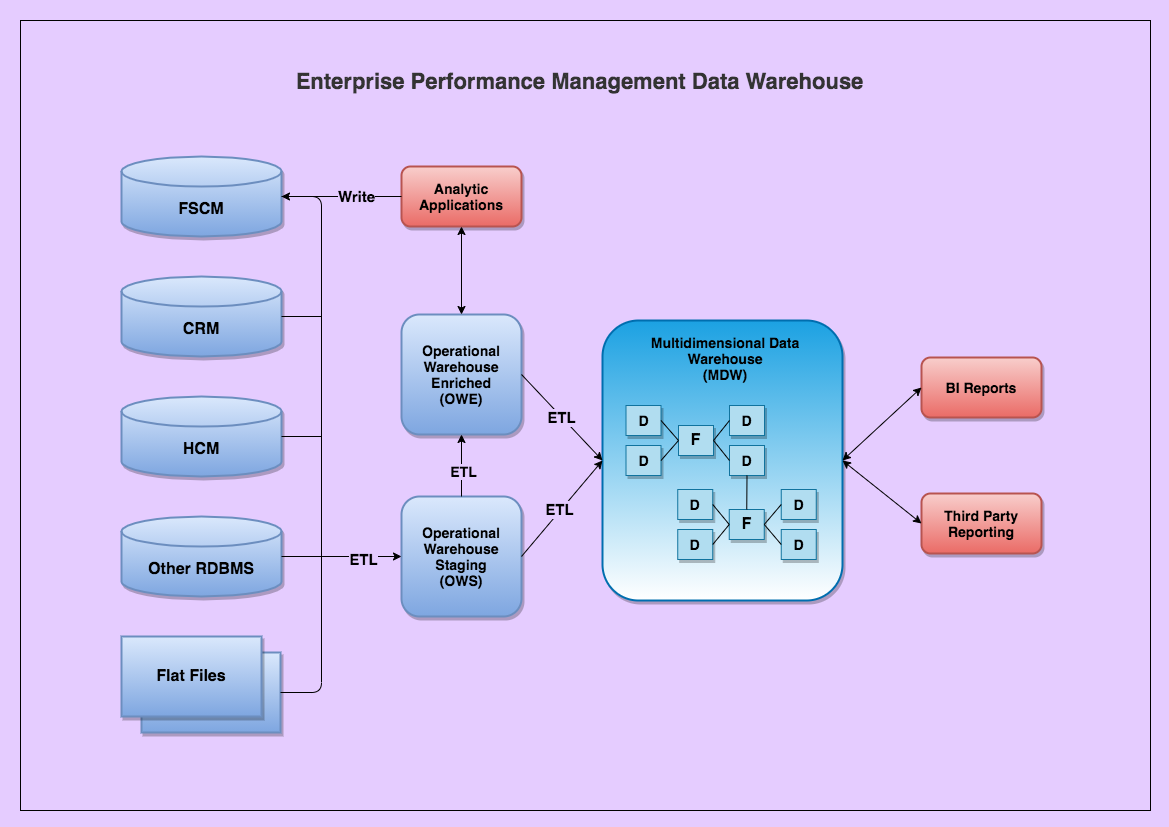

The diagram above was exported from draw.io. Its source (the exported page's mxGraphModel, read from the mxfile embedded in the PNG):
<mxGraphModel dx="932" dy="711" grid="1" gridSize="10" guides="1" tooltips="1" connect="1" arrows="1" fold="1" page="1" pageScale="1" pageWidth="1169" pageHeight="827" background="#E5CCFF" math="0" shadow="0">
  <root>
    <mxCell id="0" />
    <mxCell id="1" parent="0" />
    <mxCell id="nOKokWu1raz1V95Y4Z3x-3" value="" style="rounded=0;whiteSpace=wrap;html=1;shadow=0;sketch=0;gradientDirection=south;fillColor=#E5CCFF;strokeWidth=1;" parent="1" vertex="1">
      <mxGeometry x="20" y="20" width="1130" height="790" as="geometry" />
    </mxCell>
    <mxCell id="MRYIhH40DGVUA-cLoHY7-7" value="" style="rounded=0;whiteSpace=wrap;html=1;fillColor=#dae8fc;strokeColor=#6c8ebf;gradientColor=#7ea6e0;shadow=1;strokeWidth=2;" parent="1" vertex="1">
      <mxGeometry x="141" y="652" width="139" height="80" as="geometry" />
    </mxCell>
    <mxCell id="MRYIhH40DGVUA-cLoHY7-3" value="&lt;b&gt;&lt;font style=&quot;font-size: 16px&quot;&gt;FSCM&lt;/font&gt;&lt;/b&gt;" style="shape=cylinder3;whiteSpace=wrap;html=1;boundedLbl=1;backgroundOutline=1;size=15;fillColor=#dae8fc;strokeColor=#6c8ebf;gradientColor=#7ea6e0;shadow=1;strokeWidth=2;" parent="1" vertex="1">
      <mxGeometry x="121" y="156" width="160" height="80" as="geometry" />
    </mxCell>
    <mxCell id="MRYIhH40DGVUA-cLoHY7-4" value="&lt;b&gt;&lt;font style=&quot;font-size: 16px&quot;&gt;CRM&lt;/font&gt;&lt;/b&gt;" style="shape=cylinder3;whiteSpace=wrap;html=1;boundedLbl=1;backgroundOutline=1;size=15;fillColor=#dae8fc;strokeColor=#6c8ebf;gradientColor=#7ea6e0;sketch=0;shadow=1;strokeWidth=2;" parent="1" vertex="1">
      <mxGeometry x="121" y="276" width="160" height="80" as="geometry" />
    </mxCell>
    <mxCell id="MRYIhH40DGVUA-cLoHY7-5" value="&lt;b&gt;&lt;font style=&quot;font-size: 16px&quot;&gt;HCM&lt;/font&gt;&lt;/b&gt;" style="shape=cylinder3;whiteSpace=wrap;html=1;boundedLbl=1;backgroundOutline=1;size=15;fillColor=#dae8fc;strokeColor=#6c8ebf;gradientColor=#7ea6e0;shadow=1;strokeWidth=2;" parent="1" vertex="1">
      <mxGeometry x="121" y="396" width="160" height="80" as="geometry" />
    </mxCell>
    <mxCell id="MRYIhH40DGVUA-cLoHY7-6" value="&lt;b&gt;&lt;font style=&quot;font-size: 16px&quot;&gt;Other RDBMS&lt;/font&gt;&lt;/b&gt;" style="shape=cylinder3;whiteSpace=wrap;html=1;boundedLbl=1;backgroundOutline=1;size=15;fillColor=#dae8fc;strokeColor=#6c8ebf;gradientColor=#7ea6e0;shadow=1;strokeWidth=2;" parent="1" vertex="1">
      <mxGeometry x="121" y="516" width="160" height="80" as="geometry" />
    </mxCell>
    <mxCell id="MRYIhH40DGVUA-cLoHY7-8" value="&lt;b&gt;&lt;font style=&quot;font-size: 16px&quot;&gt;Flat Files&lt;/font&gt;&lt;/b&gt;" style="rounded=0;whiteSpace=wrap;html=1;fillColor=#dae8fc;strokeColor=#6c8ebf;gradientColor=#7ea6e0;shadow=1;strokeWidth=2;" parent="1" vertex="1">
      <mxGeometry x="121" y="636" width="140" height="80" as="geometry" />
    </mxCell>
    <mxCell id="MRYIhH40DGVUA-cLoHY7-10" value="&lt;b&gt;&lt;font style=&quot;font-size: 14px&quot;&gt;Operational Warehouse Enriched&lt;br&gt;(OWE)&lt;br&gt;&lt;/font&gt;&lt;/b&gt;" style="rounded=1;whiteSpace=wrap;html=1;fillColor=#dae8fc;strokeColor=#6c8ebf;gradientColor=#7ea6e0;shadow=1;strokeWidth=2;" parent="1" vertex="1">
      <mxGeometry x="401" y="314" width="120" height="120" as="geometry" />
    </mxCell>
    <mxCell id="MRYIhH40DGVUA-cLoHY7-11" value="&lt;b&gt;&lt;font style=&quot;font-size: 14px&quot;&gt;Operational Warehouse Staging&lt;br&gt;(OWS)&lt;br&gt;&lt;/font&gt;&lt;/b&gt;" style="rounded=1;whiteSpace=wrap;html=1;fillColor=#dae8fc;strokeColor=#6c8ebf;gradientColor=#7ea6e0;shadow=1;strokeWidth=2;" parent="1" vertex="1">
      <mxGeometry x="401" y="496" width="120" height="120" as="geometry" />
    </mxCell>
    <mxCell id="MRYIhH40DGVUA-cLoHY7-12" value="&lt;b&gt;&lt;font style=&quot;font-size: 14px&quot;&gt;&lt;br&gt;&lt;/font&gt;&lt;/b&gt;" style="rounded=1;whiteSpace=wrap;html=1;fillColor=#1ba1e2;strokeColor=#006EAF;shadow=1;fontColor=#ffffff;gradientDirection=south;gradientColor=#ffffff;strokeWidth=2;" parent="1" vertex="1">
      <mxGeometry x="602" y="320" width="240" height="280" as="geometry" />
    </mxCell>
    <mxCell id="MRYIhH40DGVUA-cLoHY7-23" value="" style="endArrow=none;html=1;exitX=1;exitY=0.5;exitDx=0;exitDy=0;exitPerimeter=0;" parent="1" source="MRYIhH40DGVUA-cLoHY7-4" edge="1">
      <mxGeometry width="50" height="50" relative="1" as="geometry">
        <mxPoint x="351" y="276" as="sourcePoint" />
        <mxPoint x="321" y="316" as="targetPoint" />
      </mxGeometry>
    </mxCell>
    <mxCell id="MRYIhH40DGVUA-cLoHY7-24" value="" style="endArrow=none;html=1;exitX=1;exitY=0.5;exitDx=0;exitDy=0;exitPerimeter=0;" parent="1" source="MRYIhH40DGVUA-cLoHY7-5" edge="1">
      <mxGeometry width="50" height="50" relative="1" as="geometry">
        <mxPoint x="291" y="326" as="sourcePoint" />
        <mxPoint x="321" y="436" as="targetPoint" />
      </mxGeometry>
    </mxCell>
    <mxCell id="MRYIhH40DGVUA-cLoHY7-25" value="" style="endArrow=none;html=1;exitX=1;exitY=0.5;exitDx=0;exitDy=0;exitPerimeter=0;" parent="1" source="MRYIhH40DGVUA-cLoHY7-6" edge="1">
      <mxGeometry width="50" height="50" relative="1" as="geometry">
        <mxPoint x="291" y="446" as="sourcePoint" />
        <mxPoint x="321" y="556" as="targetPoint" />
      </mxGeometry>
    </mxCell>
    <mxCell id="MRYIhH40DGVUA-cLoHY7-27" value="" style="endArrow=none;html=1;" parent="1" edge="1">
      <mxGeometry width="50" height="50" relative="1" as="geometry">
        <mxPoint x="321" y="436" as="sourcePoint" />
        <mxPoint x="321" y="436" as="targetPoint" />
      </mxGeometry>
    </mxCell>
    <mxCell id="MRYIhH40DGVUA-cLoHY7-29" value="" style="endArrow=none;html=1;edgeStyle=orthogonalEdgeStyle;exitX=1;exitY=0.5;exitDx=0;exitDy=0;exitPerimeter=0;entryX=1;entryY=0.5;entryDx=0;entryDy=0;" parent="1" source="MRYIhH40DGVUA-cLoHY7-3" target="MRYIhH40DGVUA-cLoHY7-7" edge="1">
      <mxGeometry width="50" height="50" relative="1" as="geometry">
        <mxPoint x="361" y="496" as="sourcePoint" />
        <mxPoint x="301" y="656" as="targetPoint" />
        <Array as="points">
          <mxPoint x="321" y="196" />
          <mxPoint x="321" y="692" />
        </Array>
      </mxGeometry>
    </mxCell>
    <mxCell id="MRYIhH40DGVUA-cLoHY7-31" value="" style="endArrow=classic;html=1;entryX=0;entryY=0.5;entryDx=0;entryDy=0;" parent="1" target="MRYIhH40DGVUA-cLoHY7-11" edge="1">
      <mxGeometry width="50" height="50" relative="1" as="geometry">
        <mxPoint x="321" y="556" as="sourcePoint" />
        <mxPoint x="401" y="556" as="targetPoint" />
      </mxGeometry>
    </mxCell>
    <mxCell id="MRYIhH40DGVUA-cLoHY7-84" value="&lt;b&gt;&lt;font style=&quot;font-size: 15px&quot;&gt;ETL&lt;/font&gt;&lt;/b&gt;" style="edgeLabel;html=1;align=center;verticalAlign=middle;resizable=0;points=[];labelBackgroundColor=#E5CCFF;" parent="MRYIhH40DGVUA-cLoHY7-31" vertex="1" connectable="0">
      <mxGeometry x="0.025" y="-2" relative="1" as="geometry">
        <mxPoint as="offset" />
      </mxGeometry>
    </mxCell>
    <mxCell id="MRYIhH40DGVUA-cLoHY7-35" value="" style="endArrow=classic;html=1;exitX=0.5;exitY=0;exitDx=0;exitDy=0;entryX=0.5;entryY=1;entryDx=0;entryDy=0;" parent="1" source="MRYIhH40DGVUA-cLoHY7-11" target="MRYIhH40DGVUA-cLoHY7-10" edge="1">
      <mxGeometry width="50" height="50" relative="1" as="geometry">
        <mxPoint x="471" y="490" as="sourcePoint" />
        <mxPoint x="521" y="440" as="targetPoint" />
      </mxGeometry>
    </mxCell>
    <mxCell id="MRYIhH40DGVUA-cLoHY7-38" value="&lt;b&gt;&lt;font style=&quot;font-size: 14px&quot;&gt;ETL&lt;/font&gt;&lt;/b&gt;" style="edgeLabel;html=1;align=center;verticalAlign=middle;resizable=0;points=[];labelBackgroundColor=#E5CCFF;" parent="MRYIhH40DGVUA-cLoHY7-35" vertex="1" connectable="0">
      <mxGeometry x="-0.15" y="-1" relative="1" as="geometry">
        <mxPoint as="offset" />
      </mxGeometry>
    </mxCell>
    <mxCell id="MRYIhH40DGVUA-cLoHY7-41" value="&lt;b&gt;&lt;font style=&quot;font-size: 14px&quot;&gt;D&lt;/font&gt;&lt;/b&gt;" style="rounded=0;whiteSpace=wrap;html=1;shadow=1;sketch=0;fillColor=#b1ddf0;strokeColor=#10739e;" parent="1" vertex="1">
      <mxGeometry x="625.5" y="405" width="35" height="30" as="geometry" />
    </mxCell>
    <mxCell id="MRYIhH40DGVUA-cLoHY7-43" value="&lt;b style=&quot;font-size: 14px&quot;&gt;&lt;font style=&quot;font-size: 14px&quot;&gt;Multidimensional Data Warehouse&lt;br&gt;(MDW)&lt;br&gt;&lt;/font&gt;&lt;/b&gt;" style="text;html=1;strokeColor=none;fillColor=none;align=center;verticalAlign=middle;whiteSpace=wrap;rounded=0;shadow=1;sketch=0;" parent="1" vertex="1">
      <mxGeometry x="645.5" y="348" width="157.5" height="20" as="geometry" />
    </mxCell>
    <mxCell id="MRYIhH40DGVUA-cLoHY7-45" value="&lt;b&gt;&lt;font style=&quot;font-size: 14px&quot;&gt;D&lt;/font&gt;&lt;/b&gt;" style="rounded=0;whiteSpace=wrap;html=1;shadow=1;sketch=0;fillColor=#b1ddf0;strokeColor=#10739e;" parent="1" vertex="1">
      <mxGeometry x="729" y="405" width="35" height="30" as="geometry" />
    </mxCell>
    <mxCell id="MRYIhH40DGVUA-cLoHY7-46" value="&lt;b&gt;&lt;font style=&quot;font-size: 14px&quot;&gt;D&lt;/font&gt;&lt;/b&gt;" style="rounded=0;whiteSpace=wrap;html=1;shadow=1;sketch=0;fillColor=#b1ddf0;strokeColor=#10739e;" parent="1" vertex="1">
      <mxGeometry x="625.5" y="445" width="35" height="30" as="geometry" />
    </mxCell>
    <mxCell id="MRYIhH40DGVUA-cLoHY7-47" value="&lt;b&gt;&lt;font style=&quot;font-size: 14px&quot;&gt;D&lt;/font&gt;&lt;/b&gt;" style="rounded=0;whiteSpace=wrap;html=1;shadow=1;sketch=0;fillColor=#b1ddf0;strokeColor=#10739e;" parent="1" vertex="1">
      <mxGeometry x="729" y="445" width="35" height="30" as="geometry" />
    </mxCell>
    <mxCell id="MRYIhH40DGVUA-cLoHY7-48" value="&lt;b&gt;&lt;font style=&quot;font-size: 16px&quot;&gt;F&lt;/font&gt;&lt;/b&gt;" style="rounded=0;whiteSpace=wrap;html=1;shadow=1;sketch=0;fillColor=#b1ddf0;strokeColor=#10739e;" parent="1" vertex="1">
      <mxGeometry x="678" y="425" width="35" height="30" as="geometry" />
    </mxCell>
    <mxCell id="MRYIhH40DGVUA-cLoHY7-54" value="" style="endArrow=none;html=1;entryX=1;entryY=0.5;entryDx=0;entryDy=0;exitX=0;exitY=0.5;exitDx=0;exitDy=0;" parent="1" source="MRYIhH40DGVUA-cLoHY7-48" target="MRYIhH40DGVUA-cLoHY7-41" edge="1">
      <mxGeometry width="50" height="50" relative="1" as="geometry">
        <mxPoint x="513" y="450" as="sourcePoint" />
        <mxPoint x="563" y="400" as="targetPoint" />
      </mxGeometry>
    </mxCell>
    <mxCell id="MRYIhH40DGVUA-cLoHY7-55" value="" style="endArrow=none;html=1;exitX=1;exitY=0.5;exitDx=0;exitDy=0;entryX=0;entryY=0.5;entryDx=0;entryDy=0;" parent="1" source="MRYIhH40DGVUA-cLoHY7-46" target="MRYIhH40DGVUA-cLoHY7-48" edge="1">
      <mxGeometry width="50" height="50" relative="1" as="geometry">
        <mxPoint x="513" y="450" as="sourcePoint" />
        <mxPoint x="563" y="400" as="targetPoint" />
      </mxGeometry>
    </mxCell>
    <mxCell id="MRYIhH40DGVUA-cLoHY7-56" value="" style="endArrow=none;html=1;entryX=1;entryY=0.5;entryDx=0;entryDy=0;exitX=0;exitY=0.5;exitDx=0;exitDy=0;" parent="1" source="MRYIhH40DGVUA-cLoHY7-45" target="MRYIhH40DGVUA-cLoHY7-48" edge="1">
      <mxGeometry width="50" height="50" relative="1" as="geometry">
        <mxPoint x="613" y="710" as="sourcePoint" />
        <mxPoint x="663" y="660" as="targetPoint" />
      </mxGeometry>
    </mxCell>
    <mxCell id="MRYIhH40DGVUA-cLoHY7-57" value="" style="endArrow=none;html=1;exitX=1;exitY=0.5;exitDx=0;exitDy=0;entryX=0;entryY=0.5;entryDx=0;entryDy=0;" parent="1" source="MRYIhH40DGVUA-cLoHY7-48" target="MRYIhH40DGVUA-cLoHY7-47" edge="1">
      <mxGeometry width="50" height="50" relative="1" as="geometry">
        <mxPoint x="513" y="450" as="sourcePoint" />
        <mxPoint x="563" y="400" as="targetPoint" />
      </mxGeometry>
    </mxCell>
    <mxCell id="MRYIhH40DGVUA-cLoHY7-58" value="&lt;b&gt;&lt;font style=&quot;font-size: 14px&quot;&gt;D&lt;/font&gt;&lt;/b&gt;" style="rounded=0;whiteSpace=wrap;html=1;shadow=1;sketch=0;fillColor=#b1ddf0;strokeColor=#10739e;" parent="1" vertex="1">
      <mxGeometry x="677.25" y="489" width="35" height="30" as="geometry" />
    </mxCell>
    <mxCell id="MRYIhH40DGVUA-cLoHY7-59" value="&lt;b&gt;&lt;font style=&quot;font-size: 14px&quot;&gt;D&lt;/font&gt;&lt;/b&gt;" style="rounded=0;whiteSpace=wrap;html=1;shadow=1;sketch=0;fillColor=#b1ddf0;strokeColor=#10739e;" parent="1" vertex="1">
      <mxGeometry x="780.75" y="489" width="35" height="30" as="geometry" />
    </mxCell>
    <mxCell id="MRYIhH40DGVUA-cLoHY7-60" value="&lt;b&gt;&lt;font style=&quot;font-size: 14px&quot;&gt;D&lt;/font&gt;&lt;/b&gt;" style="rounded=0;whiteSpace=wrap;html=1;shadow=1;sketch=0;fillColor=#b1ddf0;strokeColor=#10739e;" parent="1" vertex="1">
      <mxGeometry x="677.25" y="529" width="35" height="30" as="geometry" />
    </mxCell>
    <mxCell id="MRYIhH40DGVUA-cLoHY7-61" value="&lt;b&gt;&lt;font style=&quot;font-size: 14px&quot;&gt;D&lt;/font&gt;&lt;/b&gt;" style="rounded=0;whiteSpace=wrap;html=1;shadow=1;sketch=0;fillColor=#b1ddf0;strokeColor=#10739e;" parent="1" vertex="1">
      <mxGeometry x="780.75" y="529" width="35" height="30" as="geometry" />
    </mxCell>
    <mxCell id="MRYIhH40DGVUA-cLoHY7-62" value="&lt;b&gt;&lt;font style=&quot;font-size: 16px&quot;&gt;F&lt;/font&gt;&lt;/b&gt;" style="rounded=0;whiteSpace=wrap;html=1;shadow=1;sketch=0;fillColor=#b1ddf0;strokeColor=#10739e;" parent="1" vertex="1">
      <mxGeometry x="728.75" y="509" width="35" height="30" as="geometry" />
    </mxCell>
    <mxCell id="MRYIhH40DGVUA-cLoHY7-63" value="" style="endArrow=none;html=1;entryX=1;entryY=0.5;entryDx=0;entryDy=0;exitX=0;exitY=0.5;exitDx=0;exitDy=0;" parent="1" source="MRYIhH40DGVUA-cLoHY7-62" target="MRYIhH40DGVUA-cLoHY7-58" edge="1">
      <mxGeometry width="50" height="50" relative="1" as="geometry">
        <mxPoint x="663" y="610" as="sourcePoint" />
        <mxPoint x="713" y="560" as="targetPoint" />
      </mxGeometry>
    </mxCell>
    <mxCell id="MRYIhH40DGVUA-cLoHY7-64" value="" style="endArrow=none;html=1;entryX=1;entryY=0.5;entryDx=0;entryDy=0;exitX=0;exitY=0.5;exitDx=0;exitDy=0;" parent="1" source="MRYIhH40DGVUA-cLoHY7-62" target="MRYIhH40DGVUA-cLoHY7-60" edge="1">
      <mxGeometry width="50" height="50" relative="1" as="geometry">
        <mxPoint x="713" y="731" as="sourcePoint" />
        <mxPoint x="745" y="550" as="targetPoint" />
      </mxGeometry>
    </mxCell>
    <mxCell id="MRYIhH40DGVUA-cLoHY7-65" value="" style="endArrow=none;html=1;entryX=1;entryY=0.5;entryDx=0;entryDy=0;exitX=0;exitY=0.5;exitDx=0;exitDy=0;" parent="1" source="MRYIhH40DGVUA-cLoHY7-59" target="MRYIhH40DGVUA-cLoHY7-62" edge="1">
      <mxGeometry width="50" height="50" relative="1" as="geometry">
        <mxPoint x="513" y="450" as="sourcePoint" />
        <mxPoint x="563" y="400" as="targetPoint" />
      </mxGeometry>
    </mxCell>
    <mxCell id="MRYIhH40DGVUA-cLoHY7-66" value="" style="endArrow=none;html=1;entryX=1;entryY=0.5;entryDx=0;entryDy=0;exitX=0;exitY=0.5;exitDx=0;exitDy=0;" parent="1" source="MRYIhH40DGVUA-cLoHY7-61" target="MRYIhH40DGVUA-cLoHY7-62" edge="1">
      <mxGeometry width="50" height="50" relative="1" as="geometry">
        <mxPoint x="573" y="690" as="sourcePoint" />
        <mxPoint x="623" y="640" as="targetPoint" />
      </mxGeometry>
    </mxCell>
    <mxCell id="MRYIhH40DGVUA-cLoHY7-67" value="" style="endArrow=none;html=1;entryX=0.5;entryY=1;entryDx=0;entryDy=0;exitX=0.5;exitY=0;exitDx=0;exitDy=0;" parent="1" source="MRYIhH40DGVUA-cLoHY7-62" target="MRYIhH40DGVUA-cLoHY7-47" edge="1">
      <mxGeometry width="50" height="50" relative="1" as="geometry">
        <mxPoint x="623" y="720" as="sourcePoint" />
        <mxPoint x="673" y="670" as="targetPoint" />
      </mxGeometry>
    </mxCell>
    <mxCell id="MRYIhH40DGVUA-cLoHY7-71" value="&lt;b&gt;&lt;font style=&quot;font-size: 14px&quot;&gt;BI Reports&lt;/font&gt;&lt;/b&gt;" style="rounded=1;whiteSpace=wrap;html=1;shadow=1;sketch=0;fillColor=#f8cecc;strokeColor=#b85450;gradientColor=#ea6b66;strokeWidth=2;" parent="1" vertex="1">
      <mxGeometry x="921" y="357" width="120" height="60" as="geometry" />
    </mxCell>
    <mxCell id="MRYIhH40DGVUA-cLoHY7-72" value="&lt;b&gt;&lt;font style=&quot;font-size: 14px&quot;&gt;Third Party Reporting&lt;/font&gt;&lt;/b&gt;" style="rounded=1;whiteSpace=wrap;html=1;shadow=1;sketch=0;fillColor=#f8cecc;strokeColor=#b85450;gradientColor=#ea6b66;strokeWidth=2;" parent="1" vertex="1">
      <mxGeometry x="921" y="493" width="120" height="60" as="geometry" />
    </mxCell>
    <mxCell id="MRYIhH40DGVUA-cLoHY7-73" value="&lt;b&gt;&lt;font style=&quot;font-size: 14px&quot;&gt;Analytic Applications&lt;/font&gt;&lt;/b&gt;" style="rounded=1;whiteSpace=wrap;html=1;shadow=1;sketch=0;fillColor=#f8cecc;strokeColor=#b85450;gradientColor=#ea6b66;strokeWidth=2;" parent="1" vertex="1">
      <mxGeometry x="401" y="166" width="120" height="60" as="geometry" />
    </mxCell>
    <mxCell id="MRYIhH40DGVUA-cLoHY7-74" value="" style="endArrow=classic;startArrow=classic;html=1;entryX=0.5;entryY=1;entryDx=0;entryDy=0;exitX=0.5;exitY=0;exitDx=0;exitDy=0;" parent="1" source="MRYIhH40DGVUA-cLoHY7-10" target="MRYIhH40DGVUA-cLoHY7-73" edge="1">
      <mxGeometry width="50" height="50" relative="1" as="geometry">
        <mxPoint x="691" y="268" as="sourcePoint" />
        <mxPoint x="741" y="218" as="targetPoint" />
      </mxGeometry>
    </mxCell>
    <mxCell id="MRYIhH40DGVUA-cLoHY7-76" value="" style="endArrow=classic;html=1;exitX=0;exitY=0.5;exitDx=0;exitDy=0;entryX=1;entryY=0.5;entryDx=0;entryDy=0;entryPerimeter=0;" parent="1" source="MRYIhH40DGVUA-cLoHY7-73" target="MRYIhH40DGVUA-cLoHY7-3" edge="1">
      <mxGeometry width="50" height="50" relative="1" as="geometry">
        <mxPoint x="591" y="366" as="sourcePoint" />
        <mxPoint x="641" y="316" as="targetPoint" />
      </mxGeometry>
    </mxCell>
    <mxCell id="MRYIhH40DGVUA-cLoHY7-77" value="&lt;b&gt;&lt;font style=&quot;font-size: 15px&quot;&gt;Write&lt;/font&gt;&lt;/b&gt;" style="edgeLabel;html=1;align=center;verticalAlign=middle;resizable=0;points=[];labelBackgroundColor=#E5CCFF;" parent="MRYIhH40DGVUA-cLoHY7-76" vertex="1" connectable="0">
      <mxGeometry x="-0.2333" y="-1" relative="1" as="geometry">
        <mxPoint as="offset" />
      </mxGeometry>
    </mxCell>
    <mxCell id="MRYIhH40DGVUA-cLoHY7-78" value="" style="endArrow=classic;startArrow=classic;html=1;entryX=0;entryY=0.5;entryDx=0;entryDy=0;exitX=1;exitY=0.5;exitDx=0;exitDy=0;" parent="1" source="MRYIhH40DGVUA-cLoHY7-12" target="MRYIhH40DGVUA-cLoHY7-72" edge="1">
      <mxGeometry width="50" height="50" relative="1" as="geometry">
        <mxPoint x="801" y="386" as="sourcePoint" />
        <mxPoint x="851" y="336" as="targetPoint" />
      </mxGeometry>
    </mxCell>
    <mxCell id="MRYIhH40DGVUA-cLoHY7-79" value="" style="endArrow=classic;startArrow=classic;html=1;entryX=0;entryY=0.5;entryDx=0;entryDy=0;exitX=1;exitY=0.5;exitDx=0;exitDy=0;" parent="1" source="MRYIhH40DGVUA-cLoHY7-12" target="MRYIhH40DGVUA-cLoHY7-71" edge="1">
      <mxGeometry width="50" height="50" relative="1" as="geometry">
        <mxPoint x="871" y="436" as="sourcePoint" />
        <mxPoint x="921" y="386" as="targetPoint" />
      </mxGeometry>
    </mxCell>
    <mxCell id="MRYIhH40DGVUA-cLoHY7-80" value="" style="endArrow=classic;html=1;exitX=1;exitY=0.5;exitDx=0;exitDy=0;entryX=0;entryY=0.5;entryDx=0;entryDy=0;" parent="1" source="MRYIhH40DGVUA-cLoHY7-10" target="MRYIhH40DGVUA-cLoHY7-12" edge="1">
      <mxGeometry width="50" height="50" relative="1" as="geometry">
        <mxPoint x="561" y="506" as="sourcePoint" />
        <mxPoint x="581" y="436" as="targetPoint" />
      </mxGeometry>
    </mxCell>
    <mxCell id="MRYIhH40DGVUA-cLoHY7-82" value="&lt;b&gt;&lt;font style=&quot;font-size: 15px&quot;&gt;ETL&lt;/font&gt;&lt;/b&gt;" style="edgeLabel;html=1;align=center;verticalAlign=middle;resizable=0;points=[];labelBackgroundColor=#E5CCFF;" parent="MRYIhH40DGVUA-cLoHY7-80" vertex="1" connectable="0">
      <mxGeometry x="-0.0186" relative="1" as="geometry">
        <mxPoint as="offset" />
      </mxGeometry>
    </mxCell>
    <mxCell id="MRYIhH40DGVUA-cLoHY7-81" value="" style="endArrow=classic;html=1;exitX=1;exitY=0.5;exitDx=0;exitDy=0;entryX=0;entryY=0.5;entryDx=0;entryDy=0;" parent="1" source="MRYIhH40DGVUA-cLoHY7-11" target="MRYIhH40DGVUA-cLoHY7-12" edge="1">
      <mxGeometry width="50" height="50" relative="1" as="geometry">
        <mxPoint x="521" y="796" as="sourcePoint" />
        <mxPoint x="571" y="446" as="targetPoint" />
      </mxGeometry>
    </mxCell>
    <mxCell id="MRYIhH40DGVUA-cLoHY7-83" value="&lt;b&gt;&lt;font style=&quot;font-size: 15px&quot;&gt;ETL&lt;/font&gt;&lt;/b&gt;" style="edgeLabel;html=1;align=center;verticalAlign=middle;resizable=0;points=[];labelBackgroundColor=#E5CCFF;" parent="MRYIhH40DGVUA-cLoHY7-81" vertex="1" connectable="0">
      <mxGeometry x="-0.0312" y="2" relative="1" as="geometry">
        <mxPoint as="offset" />
      </mxGeometry>
    </mxCell>
    <mxCell id="nOKokWu1raz1V95Y4Z3x-1" value="&lt;b&gt;&lt;font style=&quot;font-size: 22px&quot; color=&quot;#333333&quot;&gt;Enterprise Performance Management Data Warehouse&lt;/font&gt;&lt;/b&gt;" style="text;html=1;align=center;verticalAlign=middle;resizable=0;points=[];autosize=1;strokeColor=none;fillColor=none;" parent="1" vertex="1">
      <mxGeometry x="289" y="71" width="580" height="20" as="geometry" />
    </mxCell>
  </root>
</mxGraphModel>